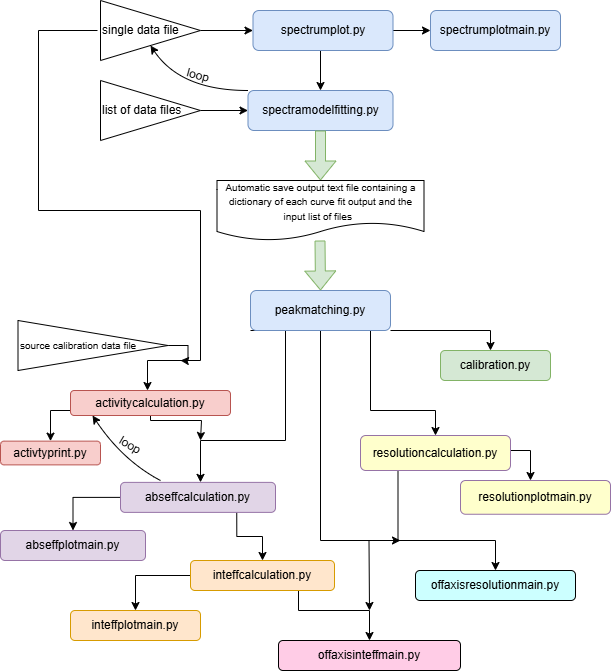

The diagram above was exported from draw.io. Its source (the exported page's mxGraphModel, read from the mxfile embedded in the PNG):
<mxGraphModel dx="1434" dy="738" grid="1" gridSize="10" guides="1" tooltips="1" connect="1" arrows="1" fold="1" page="1" pageScale="1" pageWidth="827" pageHeight="1169" math="0" shadow="0">
  <root>
    <mxCell id="WIyWlLk6GJQsqaUBKTNV-0" />
    <mxCell id="WIyWlLk6GJQsqaUBKTNV-1" parent="WIyWlLk6GJQsqaUBKTNV-0" />
    <mxCell id="xsm5zMQ2T_GWHuse_1Xw-0" style="edgeStyle=orthogonalEdgeStyle;rounded=0;orthogonalLoop=1;jettySize=auto;html=1;exitX=1;exitY=0.5;exitDx=0;exitDy=0;" edge="1" parent="WIyWlLk6GJQsqaUBKTNV-1" source="WIyWlLk6GJQsqaUBKTNV-3" target="N7QFM6tgnN2w85-wBV2--2">
      <mxGeometry relative="1" as="geometry" />
    </mxCell>
    <mxCell id="xsm5zMQ2T_GWHuse_1Xw-6" style="edgeStyle=orthogonalEdgeStyle;rounded=0;orthogonalLoop=1;jettySize=auto;html=1;exitX=0.5;exitY=1;exitDx=0;exitDy=0;entryX=0.5;entryY=0;entryDx=0;entryDy=0;" edge="1" parent="WIyWlLk6GJQsqaUBKTNV-1" source="WIyWlLk6GJQsqaUBKTNV-3" target="N7QFM6tgnN2w85-wBV2--4">
      <mxGeometry relative="1" as="geometry">
        <Array as="points">
          <mxPoint x="410" y="200" />
        </Array>
      </mxGeometry>
    </mxCell>
    <mxCell id="WIyWlLk6GJQsqaUBKTNV-3" value="spectrumplot.py" style="rounded=1;whiteSpace=wrap;html=1;fontSize=12;glass=0;strokeWidth=1;shadow=0;fillColor=#dae8fc;strokeColor=#6c8ebf;" parent="WIyWlLk6GJQsqaUBKTNV-1" vertex="1">
      <mxGeometry x="342.5" y="160" width="140" height="40" as="geometry" />
    </mxCell>
    <mxCell id="N7QFM6tgnN2w85-wBV2--2" value="spectrumplotmain.py" style="rounded=1;whiteSpace=wrap;html=1;fillColor=#dae8fc;strokeColor=#6c8ebf;" parent="WIyWlLk6GJQsqaUBKTNV-1" vertex="1">
      <mxGeometry x="520" y="160" width="130" height="40" as="geometry" />
    </mxCell>
    <mxCell id="N7QFM6tgnN2w85-wBV2--4" value="spectramodelfitting.py" style="whiteSpace=wrap;html=1;rounded=1;glass=0;strokeWidth=1;shadow=0;fillColor=#dae8fc;strokeColor=#6c8ebf;" parent="WIyWlLk6GJQsqaUBKTNV-1" vertex="1">
      <mxGeometry x="337.5" y="240" width="145" height="40" as="geometry" />
    </mxCell>
    <mxCell id="N7QFM6tgnN2w85-wBV2--11" style="edgeStyle=orthogonalEdgeStyle;rounded=0;orthogonalLoop=1;jettySize=auto;html=1;exitX=1;exitY=1;exitDx=0;exitDy=0;" parent="WIyWlLk6GJQsqaUBKTNV-1" source="N7QFM6tgnN2w85-wBV2--8" target="N7QFM6tgnN2w85-wBV2--12" edge="1">
      <mxGeometry relative="1" as="geometry">
        <mxPoint x="400" y="430" as="targetPoint" />
        <Array as="points">
          <mxPoint x="580" y="480" />
        </Array>
      </mxGeometry>
    </mxCell>
    <mxCell id="N7QFM6tgnN2w85-wBV2--15" style="edgeStyle=orthogonalEdgeStyle;rounded=0;orthogonalLoop=1;jettySize=auto;html=1;exitX=0;exitY=1;exitDx=0;exitDy=0;" parent="WIyWlLk6GJQsqaUBKTNV-1" source="N7QFM6tgnN2w85-wBV2--8" target="N7QFM6tgnN2w85-wBV2--16" edge="1">
      <mxGeometry relative="1" as="geometry">
        <mxPoint x="60" y="410" as="targetPoint" />
        <Array as="points">
          <mxPoint x="460" y="480" />
          <mxPoint x="460" y="560" />
          <mxPoint x="525" y="560" />
        </Array>
      </mxGeometry>
    </mxCell>
    <mxCell id="xsm5zMQ2T_GWHuse_1Xw-23" style="edgeStyle=orthogonalEdgeStyle;rounded=0;orthogonalLoop=1;jettySize=auto;html=1;exitX=0.25;exitY=1;exitDx=0;exitDy=0;" edge="1" parent="WIyWlLk6GJQsqaUBKTNV-1" source="N7QFM6tgnN2w85-wBV2--8" target="xsm5zMQ2T_GWHuse_1Xw-22">
      <mxGeometry relative="1" as="geometry">
        <Array as="points">
          <mxPoint x="375" y="590" />
          <mxPoint x="290" y="590" />
        </Array>
      </mxGeometry>
    </mxCell>
    <mxCell id="xsm5zMQ2T_GWHuse_1Xw-35" style="edgeStyle=orthogonalEdgeStyle;rounded=0;orthogonalLoop=1;jettySize=auto;html=1;exitX=0.5;exitY=1;exitDx=0;exitDy=0;" edge="1" parent="WIyWlLk6GJQsqaUBKTNV-1" source="N7QFM6tgnN2w85-wBV2--8">
      <mxGeometry relative="1" as="geometry">
        <mxPoint x="490" y="690" as="targetPoint" />
        <Array as="points">
          <mxPoint x="410" y="690" />
        </Array>
      </mxGeometry>
    </mxCell>
    <mxCell id="N7QFM6tgnN2w85-wBV2--8" value="peakmatching.py" style="whiteSpace=wrap;html=1;rounded=1;glass=0;strokeWidth=1;shadow=0;fillColor=#dae8fc;strokeColor=#6c8ebf;" parent="WIyWlLk6GJQsqaUBKTNV-1" vertex="1">
      <mxGeometry x="340" y="440" width="140" height="40" as="geometry" />
    </mxCell>
    <mxCell id="N7QFM6tgnN2w85-wBV2--12" value="calibration.py" style="rounded=1;whiteSpace=wrap;html=1;fillColor=#d5e8d4;strokeColor=#82b366;" parent="WIyWlLk6GJQsqaUBKTNV-1" vertex="1">
      <mxGeometry x="530" y="500" width="110" height="30" as="geometry" />
    </mxCell>
    <mxCell id="xsm5zMQ2T_GWHuse_1Xw-21" value="" style="edgeStyle=orthogonalEdgeStyle;rounded=0;orthogonalLoop=1;jettySize=auto;html=1;exitX=0;exitY=0.5;exitDx=0;exitDy=0;" edge="1" parent="WIyWlLk6GJQsqaUBKTNV-1" source="N7QFM6tgnN2w85-wBV2--14" target="xsm5zMQ2T_GWHuse_1Xw-20">
      <mxGeometry relative="1" as="geometry">
        <Array as="points">
          <mxPoint x="160" y="560" />
          <mxPoint x="140" y="560" />
        </Array>
      </mxGeometry>
    </mxCell>
    <mxCell id="xsm5zMQ2T_GWHuse_1Xw-25" style="edgeStyle=orthogonalEdgeStyle;rounded=0;orthogonalLoop=1;jettySize=auto;html=1;exitX=0.5;exitY=1;exitDx=0;exitDy=0;" edge="1" parent="WIyWlLk6GJQsqaUBKTNV-1" source="N7QFM6tgnN2w85-wBV2--14">
      <mxGeometry relative="1" as="geometry">
        <mxPoint x="290" y="590" as="targetPoint" />
        <Array as="points">
          <mxPoint x="240" y="570" />
          <mxPoint x="291" y="570" />
        </Array>
      </mxGeometry>
    </mxCell>
    <mxCell id="N7QFM6tgnN2w85-wBV2--14" value="activitycalculation.py" style="rounded=1;whiteSpace=wrap;html=1;fillColor=#f8cecc;strokeColor=#b85450;" parent="WIyWlLk6GJQsqaUBKTNV-1" vertex="1">
      <mxGeometry x="160" y="540" width="160" height="25" as="geometry" />
    </mxCell>
    <mxCell id="xsm5zMQ2T_GWHuse_1Xw-19" value="" style="edgeStyle=orthogonalEdgeStyle;rounded=0;orthogonalLoop=1;jettySize=auto;html=1;exitX=1;exitY=0.5;exitDx=0;exitDy=0;" edge="1" parent="WIyWlLk6GJQsqaUBKTNV-1" source="N7QFM6tgnN2w85-wBV2--16" target="xsm5zMQ2T_GWHuse_1Xw-18">
      <mxGeometry relative="1" as="geometry">
        <Array as="points">
          <mxPoint x="600" y="600" />
          <mxPoint x="620" y="600" />
        </Array>
      </mxGeometry>
    </mxCell>
    <mxCell id="xsm5zMQ2T_GWHuse_1Xw-33" style="edgeStyle=orthogonalEdgeStyle;rounded=0;orthogonalLoop=1;jettySize=auto;html=1;exitX=0.25;exitY=1;exitDx=0;exitDy=0;" edge="1" parent="WIyWlLk6GJQsqaUBKTNV-1" source="N7QFM6tgnN2w85-wBV2--16" target="xsm5zMQ2T_GWHuse_1Xw-34">
      <mxGeometry relative="1" as="geometry">
        <mxPoint x="590" y="740" as="targetPoint" />
        <Array as="points">
          <mxPoint x="488" y="690" />
          <mxPoint x="585" y="690" />
        </Array>
      </mxGeometry>
    </mxCell>
    <mxCell id="N7QFM6tgnN2w85-wBV2--16" value="resolutioncalculation.py" style="rounded=1;whiteSpace=wrap;html=1;fillColor=#FFFFCC;strokeColor=#9673a6;" parent="WIyWlLk6GJQsqaUBKTNV-1" vertex="1">
      <mxGeometry x="450" y="585" width="150" height="35" as="geometry" />
    </mxCell>
    <mxCell id="xsm5zMQ2T_GWHuse_1Xw-1" value="" style="shape=flexArrow;endArrow=classic;html=1;rounded=0;fillColor=#d5e8d4;strokeColor=#82b366;" edge="1" parent="WIyWlLk6GJQsqaUBKTNV-1">
      <mxGeometry width="50" height="50" relative="1" as="geometry">
        <mxPoint x="410" y="280" as="sourcePoint" />
        <mxPoint x="410" y="330" as="targetPoint" />
      </mxGeometry>
    </mxCell>
    <mxCell id="xsm5zMQ2T_GWHuse_1Xw-2" value="&lt;font style=&quot;font-size: 10px;&quot;&gt;Automatic save output text file containing a dictionary of each curve fit output and the input list of files&amp;nbsp;&amp;nbsp;&lt;/font&gt;" style="shape=document;whiteSpace=wrap;html=1;boundedLbl=1;" vertex="1" parent="WIyWlLk6GJQsqaUBKTNV-1">
      <mxGeometry x="306.5" y="330" width="207" height="60" as="geometry" />
    </mxCell>
    <mxCell id="xsm5zMQ2T_GWHuse_1Xw-5" style="edgeStyle=orthogonalEdgeStyle;rounded=0;orthogonalLoop=1;jettySize=auto;html=1;exitX=1;exitY=0.5;exitDx=0;exitDy=0;entryX=0;entryY=0.5;entryDx=0;entryDy=0;" edge="1" parent="WIyWlLk6GJQsqaUBKTNV-1" source="xsm5zMQ2T_GWHuse_1Xw-4" target="WIyWlLk6GJQsqaUBKTNV-3">
      <mxGeometry relative="1" as="geometry" />
    </mxCell>
    <mxCell id="xsm5zMQ2T_GWHuse_1Xw-41" style="edgeStyle=orthogonalEdgeStyle;rounded=0;orthogonalLoop=1;jettySize=auto;html=1;entryX=0.5;entryY=0;entryDx=0;entryDy=0;" edge="1" parent="WIyWlLk6GJQsqaUBKTNV-1">
      <mxGeometry relative="1" as="geometry">
        <mxPoint x="237" y="540" as="targetPoint" />
        <mxPoint x="187" y="180" as="sourcePoint" />
        <Array as="points">
          <mxPoint x="128" y="180" />
          <mxPoint x="128" y="360" />
          <mxPoint x="290" y="360" />
          <mxPoint x="290" y="510" />
          <mxPoint x="237" y="510" />
        </Array>
      </mxGeometry>
    </mxCell>
    <mxCell id="xsm5zMQ2T_GWHuse_1Xw-4" value="&lt;font style=&quot;font-size: 12px;&quot;&gt;single data file&lt;/font&gt;" style="triangle;whiteSpace=wrap;html=1;align=left;" vertex="1" parent="WIyWlLk6GJQsqaUBKTNV-1">
      <mxGeometry x="190" y="150" width="100" height="60" as="geometry" />
    </mxCell>
    <mxCell id="xsm5zMQ2T_GWHuse_1Xw-11" value="" style="curved=1;endArrow=classic;html=1;rounded=0;entryX=0.5;entryY=1;entryDx=0;entryDy=0;exitX=0;exitY=0;exitDx=0;exitDy=0;" edge="1" parent="WIyWlLk6GJQsqaUBKTNV-1" source="N7QFM6tgnN2w85-wBV2--4" target="xsm5zMQ2T_GWHuse_1Xw-4">
      <mxGeometry width="50" height="50" relative="1" as="geometry">
        <mxPoint x="540" y="200" as="sourcePoint" />
        <mxPoint x="590" y="150" as="targetPoint" />
        <Array as="points">
          <mxPoint x="270" y="240" />
        </Array>
      </mxGeometry>
    </mxCell>
    <mxCell id="xsm5zMQ2T_GWHuse_1Xw-14" style="edgeStyle=orthogonalEdgeStyle;rounded=0;orthogonalLoop=1;jettySize=auto;html=1;entryX=0;entryY=0.5;entryDx=0;entryDy=0;" edge="1" parent="WIyWlLk6GJQsqaUBKTNV-1" source="xsm5zMQ2T_GWHuse_1Xw-12" target="N7QFM6tgnN2w85-wBV2--4">
      <mxGeometry relative="1" as="geometry" />
    </mxCell>
    <mxCell id="xsm5zMQ2T_GWHuse_1Xw-12" value="&lt;font style=&quot;font-size: 12px;&quot;&gt;list of data files&lt;/font&gt;" style="triangle;whiteSpace=wrap;html=1;align=left;" vertex="1" parent="WIyWlLk6GJQsqaUBKTNV-1">
      <mxGeometry x="190" y="230" width="100" height="60" as="geometry" />
    </mxCell>
    <mxCell id="xsm5zMQ2T_GWHuse_1Xw-15" value="loop" style="text;strokeColor=none;align=center;fillColor=none;html=1;verticalAlign=middle;whiteSpace=wrap;rounded=0;rotation=15;" vertex="1" parent="WIyWlLk6GJQsqaUBKTNV-1">
      <mxGeometry x="257.5" y="210" width="60" height="30" as="geometry" />
    </mxCell>
    <mxCell id="xsm5zMQ2T_GWHuse_1Xw-16" value="" style="shape=flexArrow;endArrow=classic;html=1;rounded=0;fillColor=#d5e8d4;strokeColor=#82b366;" edge="1" parent="WIyWlLk6GJQsqaUBKTNV-1">
      <mxGeometry width="50" height="50" relative="1" as="geometry">
        <mxPoint x="409.5" y="390" as="sourcePoint" />
        <mxPoint x="410" y="440" as="targetPoint" />
        <Array as="points">
          <mxPoint x="410" y="390" />
        </Array>
      </mxGeometry>
    </mxCell>
    <mxCell id="xsm5zMQ2T_GWHuse_1Xw-18" value="resolutionplotmain.py" style="whiteSpace=wrap;html=1;fillColor=#FFFFCC;strokeColor=#9673a6;rounded=1;" vertex="1" parent="WIyWlLk6GJQsqaUBKTNV-1">
      <mxGeometry x="550" y="630" width="150" height="33.75" as="geometry" />
    </mxCell>
    <mxCell id="xsm5zMQ2T_GWHuse_1Xw-20" value="activtyprint.py" style="whiteSpace=wrap;html=1;fillColor=#f8cecc;strokeColor=#b85450;rounded=1;" vertex="1" parent="WIyWlLk6GJQsqaUBKTNV-1">
      <mxGeometry x="90" y="590.63" width="100" height="23.75" as="geometry" />
    </mxCell>
    <mxCell id="xsm5zMQ2T_GWHuse_1Xw-28" value="" style="edgeStyle=orthogonalEdgeStyle;rounded=0;orthogonalLoop=1;jettySize=auto;html=1;exitX=0;exitY=0.5;exitDx=0;exitDy=0;" edge="1" parent="WIyWlLk6GJQsqaUBKTNV-1" source="xsm5zMQ2T_GWHuse_1Xw-22" target="xsm5zMQ2T_GWHuse_1Xw-27">
      <mxGeometry relative="1" as="geometry" />
    </mxCell>
    <mxCell id="xsm5zMQ2T_GWHuse_1Xw-29" style="edgeStyle=orthogonalEdgeStyle;rounded=0;orthogonalLoop=1;jettySize=auto;html=1;exitX=0.75;exitY=1;exitDx=0;exitDy=0;" edge="1" parent="WIyWlLk6GJQsqaUBKTNV-1" source="xsm5zMQ2T_GWHuse_1Xw-22" target="xsm5zMQ2T_GWHuse_1Xw-30">
      <mxGeometry relative="1" as="geometry">
        <mxPoint x="326" y="740" as="targetPoint" />
      </mxGeometry>
    </mxCell>
    <mxCell id="xsm5zMQ2T_GWHuse_1Xw-22" value="abseffcalculation.py" style="rounded=1;whiteSpace=wrap;html=1;fillColor=#e1d5e7;strokeColor=#9673a6;" vertex="1" parent="WIyWlLk6GJQsqaUBKTNV-1">
      <mxGeometry x="210" y="631.88" width="155" height="30" as="geometry" />
    </mxCell>
    <mxCell id="xsm5zMQ2T_GWHuse_1Xw-27" value="abseffplotmain.py" style="whiteSpace=wrap;html=1;fillColor=#e1d5e7;strokeColor=#9673a6;rounded=1;" vertex="1" parent="WIyWlLk6GJQsqaUBKTNV-1">
      <mxGeometry x="90" y="680" width="145" height="30" as="geometry" />
    </mxCell>
    <mxCell id="xsm5zMQ2T_GWHuse_1Xw-32" value="" style="edgeStyle=orthogonalEdgeStyle;rounded=0;orthogonalLoop=1;jettySize=auto;html=1;exitX=0;exitY=0.5;exitDx=0;exitDy=0;" edge="1" parent="WIyWlLk6GJQsqaUBKTNV-1" source="xsm5zMQ2T_GWHuse_1Xw-30" target="xsm5zMQ2T_GWHuse_1Xw-31">
      <mxGeometry relative="1" as="geometry">
        <mxPoint x="342" y="750" as="sourcePoint" />
      </mxGeometry>
    </mxCell>
    <mxCell id="xsm5zMQ2T_GWHuse_1Xw-36" style="edgeStyle=orthogonalEdgeStyle;rounded=0;orthogonalLoop=1;jettySize=auto;html=1;exitX=0.75;exitY=1;exitDx=0;exitDy=0;" edge="1" parent="WIyWlLk6GJQsqaUBKTNV-1" source="xsm5zMQ2T_GWHuse_1Xw-30" target="xsm5zMQ2T_GWHuse_1Xw-37">
      <mxGeometry relative="1" as="geometry">
        <mxPoint x="388" y="800" as="targetPoint" />
        <Array as="points">
          <mxPoint x="388" y="760" />
          <mxPoint x="459" y="760" />
        </Array>
      </mxGeometry>
    </mxCell>
    <mxCell id="xsm5zMQ2T_GWHuse_1Xw-30" value="inteffcalculation.py" style="rounded=1;whiteSpace=wrap;html=1;fillColor=#ffe6cc;strokeColor=#d79b00;" vertex="1" parent="WIyWlLk6GJQsqaUBKTNV-1">
      <mxGeometry x="280" y="710" width="144" height="30" as="geometry" />
    </mxCell>
    <mxCell id="xsm5zMQ2T_GWHuse_1Xw-31" value="inteffplotmain.py" style="whiteSpace=wrap;html=1;fillColor=#ffe6cc;strokeColor=#d79b00;rounded=1;" vertex="1" parent="WIyWlLk6GJQsqaUBKTNV-1">
      <mxGeometry x="160" y="760" width="130" height="30" as="geometry" />
    </mxCell>
    <mxCell id="xsm5zMQ2T_GWHuse_1Xw-34" value="offaxisresolutionmain.py" style="rounded=1;whiteSpace=wrap;html=1;fillColor=#CCFFFF;" vertex="1" parent="WIyWlLk6GJQsqaUBKTNV-1">
      <mxGeometry x="505" y="720" width="160" height="30" as="geometry" />
    </mxCell>
    <mxCell id="xsm5zMQ2T_GWHuse_1Xw-37" value="offaxisinteffmain.py" style="rounded=1;whiteSpace=wrap;html=1;fillColor=#FFCCE6;" vertex="1" parent="WIyWlLk6GJQsqaUBKTNV-1">
      <mxGeometry x="368" y="790" width="182" height="30" as="geometry" />
    </mxCell>
    <mxCell id="xsm5zMQ2T_GWHuse_1Xw-38" value="" style="endArrow=classic;html=1;rounded=0;" edge="1" parent="WIyWlLk6GJQsqaUBKTNV-1">
      <mxGeometry width="50" height="50" relative="1" as="geometry">
        <mxPoint x="458.5" y="690" as="sourcePoint" />
        <mxPoint x="459" y="760" as="targetPoint" />
      </mxGeometry>
    </mxCell>
    <mxCell id="xsm5zMQ2T_GWHuse_1Xw-40" style="edgeStyle=orthogonalEdgeStyle;rounded=0;orthogonalLoop=1;jettySize=auto;html=1;" edge="1" parent="WIyWlLk6GJQsqaUBKTNV-1" source="xsm5zMQ2T_GWHuse_1Xw-39">
      <mxGeometry relative="1" as="geometry">
        <mxPoint x="270" y="510" as="targetPoint" />
      </mxGeometry>
    </mxCell>
    <mxCell id="xsm5zMQ2T_GWHuse_1Xw-39" value="&lt;font style=&quot;font-size: 10px;&quot;&gt;source calibration data file&lt;/font&gt;" style="triangle;whiteSpace=wrap;html=1;align=left;" vertex="1" parent="WIyWlLk6GJQsqaUBKTNV-1">
      <mxGeometry x="107.5" y="470" width="150" height="50" as="geometry" />
    </mxCell>
    <mxCell id="xsm5zMQ2T_GWHuse_1Xw-42" value="" style="curved=1;endArrow=classic;html=1;rounded=0;entryX=0.5;entryY=1;entryDx=0;entryDy=0;" edge="1" parent="WIyWlLk6GJQsqaUBKTNV-1">
      <mxGeometry width="50" height="50" relative="1" as="geometry">
        <mxPoint x="250" y="630" as="sourcePoint" />
        <mxPoint x="182" y="565" as="targetPoint" />
        <Array as="points">
          <mxPoint x="212" y="610" />
        </Array>
      </mxGeometry>
    </mxCell>
    <mxCell id="xsm5zMQ2T_GWHuse_1Xw-43" value="loop" style="text;strokeColor=none;align=center;fillColor=none;html=1;verticalAlign=middle;whiteSpace=wrap;rounded=0;rotation=30;" vertex="1" parent="WIyWlLk6GJQsqaUBKTNV-1">
      <mxGeometry x="190" y="580" width="60" height="30" as="geometry" />
    </mxCell>
  </root>
</mxGraphModel>